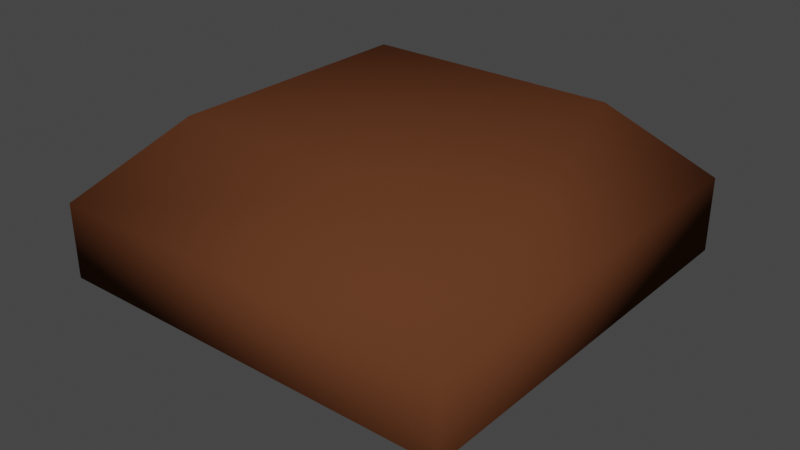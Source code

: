 # Source: BeanBag.blend  (saved by Blender 2.82.7; exported with 4.5.12 LTS)
import bpy
from mathutils import Matrix  # noqa: F401  (used for matrix-valued properties, if any)

bpy.ops.wm.read_factory_settings(use_empty=True)
scene = bpy.context.scene
scene.name = 'Scene'

# ---- collections
col_collection = bpy.data.collections.new('Collection'); scene.collection.children.link(col_collection)

# ---- materials (node trees are filled in below, after node groups)
mat_material = bpy.data.materials.new('Material')
mat_material.alpha_threshold = 0.0
mat_material.use_transparent_shadow = False
mat_material.line_color = (0.0, 0.0, 0.0, 1.0)

# ---- material node trees
mat_material.use_nodes = True; mat_material.node_tree.nodes.clear()
_N = mat_material.node_tree.nodes; _L = mat_material.node_tree.links
n0 = _N.new('ShaderNodeOutputMaterial'); n0.name = 'Material Output'; n0.location = (300, 300)
n1 = _N.new('ShaderNodeBsdfPrincipled'); n1.name = 'Principled BSDF'; n1.location = (10, 300)
n1.distribution = 'GGX'
n1.subsurface_method = 'BURLEY'
n1.inputs[0].default_value = (0.1107, 0.03873, 0.01655, 1.0)
n1.inputs[2].default_value = 0.9771
n1.inputs[3].default_value = 1.45
n1.inputs[13].default_value = 0.0
n1.inputs[27].default_value = (0.0, 0.0, 0.0, 1.0)
n1.inputs[28].default_value = 1.0
_L.new(n1.outputs[0], n0.inputs[0])
n0.is_active_output = True

# ---- world
world_world = bpy.data.worlds.new('World'); scene.world = world_world
world_world.use_nodes = True; world_world.node_tree.nodes.clear()
_N = world_world.node_tree.nodes; _L = world_world.node_tree.links
n0 = _N.new('ShaderNodeOutputWorld'); n0.name = 'World Output'; n0.location = (300, 300)
n1 = _N.new('ShaderNodeBackground'); n1.name = 'Background'; n1.location = (10, 300)
n1.inputs[0].default_value = (0.05088, 0.05088, 0.05088, 1.0)
_L.new(n1.outputs[0], n0.inputs[0])
n0.is_active_output = True
world_world.color = (0.05088, 0.05088, 0.05088)
world_world.use_sun_shadow = False
world_world.sun_shadow_jitter_overblur = 0.0

# ---- meshes
me_cube = bpy.data.meshes.new('Cube')
me_cube.from_pydata([(0.04745, 0.04745, 0.03652), (0.0458, 0.0458, -0.04741), (0.04745, -0.04745, 0.03652), (0.0458, -0.0458, -0.04741), (-0.04745, 0.04745, 0.03652), (-0.0458, 0.0458, -0.04741), (-0.04745, -0.04745, 0.03652), (-0.0458, -0.0458, -0.04741), (0.07644, -0.07644, 0.007549), (-0.07644, -0.07644, 0.007549), (0.07644, 0.07644, 0.007549), (-0.07644, 0.07644, 0.007549), (-0.07644, 0.07644, -0.0204), (-0.07644, -0.07644, -0.0204), (0.07644, 0.07644, -0.0204), (0.07644, -0.07644, -0.0204)], [], [(0, 4, 6, 2), (15, 8, 9, 13), (13, 9, 11, 12), (5, 1, 3, 7), (14, 10, 8, 15), (12, 11, 10, 14), (2, 6, 9, 8), (0, 2, 8, 10), (6, 4, 11, 9), (4, 0, 10, 11), (5, 7, 13, 12), (1, 5, 12, 14), (7, 3, 15, 13), (3, 1, 14, 15)])
me_cube.polygons.foreach_set('use_smooth', [True] * 14)
_uv = me_cube.uv_layers.new(name='UVMap')
_uv.uv.foreach_set('vector', [0.4681, 0.09479, 0.4681, 0.4052, 0.1095, 0.4052, 0.1095, 0.09479, 0.6832, 0.0, 0.7888, 0.0, 0.7888, 0.5, 0.6832, 0.5, 1.0, 0.5, 0.8944, 0.5, 0.8944, 0.0, 1.0, 0.0, 0.1158, 0.8998, 0.1158, 0.6002, 0.4618, 0.6002, 0.4618, 0.8998, 0.6832, 0.5, 0.5776, 0.5, 0.5776, 2.98e-08, 0.6832, 0.0, 0.8944, 0.5, 0.7888, 0.5, 0.7888, 2.98e-08, 0.8944, 0.0, 0.1095, 0.09479, 0.1095, 0.4052, 8.607e-08, 0.5, 0.0, 7.451e-08, 0.4681, 0.09479, 0.1095, 0.09479, 0.0, 7.451e-08, 0.5776, 0.0, 0.1095, 0.4052, 0.4681, 0.4052, 0.5776, 0.5, 8.607e-08, 0.5, 0.4681, 0.4052, 0.4681, 0.09479, 0.5776, 0.0, 0.5776, 0.5, 0.1158, 0.8998, 0.4618, 0.8998, 0.5776, 1.0, 8.607e-08, 1.0, 0.1158, 0.6002, 0.1158, 0.8998, 8.607e-08, 1.0, 0.0, 0.5, 0.4618, 0.8998, 0.4618, 0.6002, 0.5776, 0.5, 0.5776, 1.0, 0.4618, 0.6002, 0.1158, 0.6002, 0.0, 0.5, 0.5776, 0.5])
me_cube.materials.append(mat_material)
me_cube.use_remesh_preserve_volume = False
me_cube.use_remesh_preserve_attributes = False
me_cube.use_mirror_vertex_groups = False
me_cube.update()

# ---- objects
ob_beanbag = bpy.data.objects.new('BeanBag', me_cube)

# ---- transforms, parenting, visibility, modifiers, constraints
ob_beanbag.location = (0.0, 0.0, 0.0)
ob_beanbag.lock_rotations_4d = False
ob_beanbag.empty_display_type = 'ARROWS'
ob_beanbag.lineart.crease_threshold = 0.0

# ---- collection membership
col_collection.objects.link(ob_beanbag)

# ---- scene / render settings (as saved in the file)
scene.frame_start = 1; scene.frame_end = 250; scene.frame_set(1)
scene.render.engine = 'BLENDER_EEVEE_NEXT'
scene.cycles.use_denoising = False
scene.cycles.samples = 128
scene.cycles.sampling_pattern = 'TABULATED_SOBOL'
scene.cycles.use_adaptive_sampling = False
scene.cycles.use_light_tree = False
scene.view_settings.view_transform = 'Filmic'
bpy.context.view_layer.update()

# ---- added for rendering (the .blend has no active camera and no usable light): camera, sun
cam_auto = bpy.data.cameras.new('AutoCamera')
cam_auto.lens = 50.0
cam_auto.sensor_width = 36.0
cam_auto.clip_end = 1000.0
ob_auto_camera = bpy.data.objects.new('AutoCamera', cam_auto)
scene.collection.objects.link(ob_auto_camera)
ob_auto_camera.location = (0.214577, -0.257493, 0.166216)
ob_auto_camera.rotation_euler = (1.09748, -7.21219e-08, 0.694738)
scene.camera = ob_auto_camera
light_auto_sun = bpy.data.lights.new('AutoSun', 'SUN')
light_auto_sun.energy = 3.0
light_auto_sun.angle = 0.0523599
ob_auto_sun = bpy.data.objects.new('AutoSun', light_auto_sun)
scene.collection.objects.link(ob_auto_sun)
ob_auto_sun.rotation_euler = (0.872665, 0.174533, 0.523599)
bpy.context.view_layer.update()
